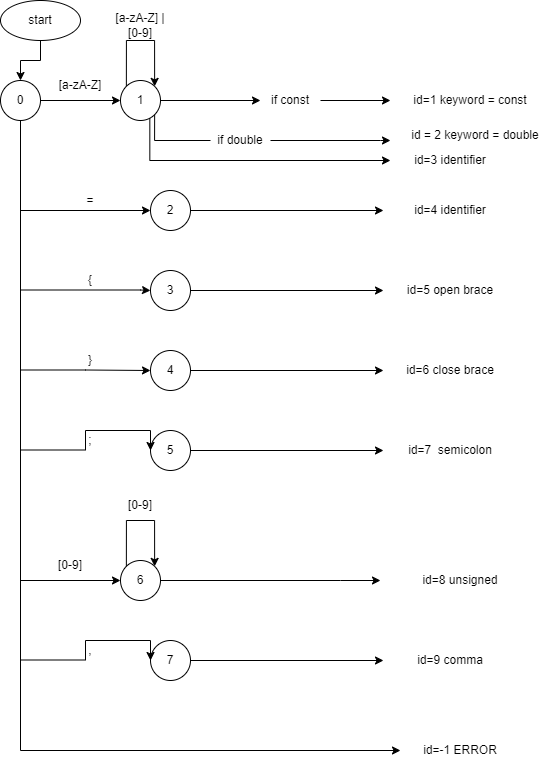

The diagram above was exported from draw.io. Its source (the exported page's mxGraphModel, read from the mxfile embedded in the PNG):
<mxGraphModel dx="-2" dy="478" grid="1" gridSize="10" guides="1" tooltips="1" connect="1" arrows="1" fold="1" page="1" pageScale="1" pageWidth="827" pageHeight="1169" math="0" shadow="0">
  <root>
    <mxCell id="0" />
    <mxCell id="1" parent="0" />
    <mxCell id="PWH6yM_5PHuZgs0NJPXl-1" style="edgeStyle=orthogonalEdgeStyle;rounded=0;orthogonalLoop=1;jettySize=auto;html=1;exitX=0.5;exitY=1;exitDx=0;exitDy=0;entryX=0.5;entryY=0;entryDx=0;entryDy=0;" edge="1" parent="1" source="PWH6yM_5PHuZgs0NJPXl-2" target="PWH6yM_5PHuZgs0NJPXl-14">
      <mxGeometry relative="1" as="geometry" />
    </mxCell>
    <mxCell id="PWH6yM_5PHuZgs0NJPXl-2" value="start" style="ellipse;whiteSpace=wrap;html=1;" vertex="1" parent="1">
      <mxGeometry x="870" y="670" width="80" height="40" as="geometry" />
    </mxCell>
    <mxCell id="PWH6yM_5PHuZgs0NJPXl-3" style="edgeStyle=orthogonalEdgeStyle;rounded=0;orthogonalLoop=1;jettySize=auto;html=1;exitX=1;exitY=0.5;exitDx=0;exitDy=0;entryX=0;entryY=0.5;entryDx=0;entryDy=0;" edge="1" parent="1" source="PWH6yM_5PHuZgs0NJPXl-4" target="PWH6yM_5PHuZgs0NJPXl-6">
      <mxGeometry relative="1" as="geometry" />
    </mxCell>
    <mxCell id="PWH6yM_5PHuZgs0NJPXl-4" value="if const" style="text;html=1;align=center;verticalAlign=middle;whiteSpace=wrap;rounded=0;" vertex="1" parent="1">
      <mxGeometry x="1130" y="760" width="60" height="20" as="geometry" />
    </mxCell>
    <mxCell id="PWH6yM_5PHuZgs0NJPXl-5" style="edgeStyle=orthogonalEdgeStyle;rounded=0;orthogonalLoop=1;jettySize=auto;html=1;exitX=1;exitY=0.5;exitDx=0;exitDy=0;entryX=0;entryY=0.5;entryDx=0;entryDy=0;" edge="1" parent="1" source="PWH6yM_5PHuZgs0NJPXl-8" target="PWH6yM_5PHuZgs0NJPXl-4">
      <mxGeometry relative="1" as="geometry">
        <mxPoint x="1030" y="770" as="sourcePoint" />
      </mxGeometry>
    </mxCell>
    <mxCell id="PWH6yM_5PHuZgs0NJPXl-6" value="id=1 keyword = const" style="text;html=1;align=center;verticalAlign=middle;whiteSpace=wrap;rounded=0;" vertex="1" parent="1">
      <mxGeometry x="1260" y="760" width="160" height="20" as="geometry" />
    </mxCell>
    <mxCell id="PWH6yM_5PHuZgs0NJPXl-7" style="edgeStyle=orthogonalEdgeStyle;rounded=0;orthogonalLoop=1;jettySize=auto;html=1;exitX=0;exitY=0;exitDx=0;exitDy=0;entryX=1;entryY=0;entryDx=0;entryDy=0;" edge="1" parent="1" source="PWH6yM_5PHuZgs0NJPXl-8" target="PWH6yM_5PHuZgs0NJPXl-8">
      <mxGeometry relative="1" as="geometry">
        <mxPoint x="1010" y="710" as="targetPoint" />
        <Array as="points">
          <mxPoint x="996" y="710" />
          <mxPoint x="1024" y="710" />
        </Array>
      </mxGeometry>
    </mxCell>
    <mxCell id="PWH6yM_5PHuZgs0NJPXl-51" style="edgeStyle=orthogonalEdgeStyle;rounded=0;orthogonalLoop=1;jettySize=auto;html=1;exitX=1;exitY=0.5;exitDx=0;exitDy=0;startArrow=none;" edge="1" parent="1" source="PWH6yM_5PHuZgs0NJPXl-52">
      <mxGeometry relative="1" as="geometry">
        <mxPoint x="1260" y="810" as="targetPoint" />
        <Array as="points">
          <mxPoint x="1250" y="810" />
        </Array>
      </mxGeometry>
    </mxCell>
    <mxCell id="PWH6yM_5PHuZgs0NJPXl-8" value="1" style="ellipse;whiteSpace=wrap;html=1;aspect=fixed;" vertex="1" parent="1">
      <mxGeometry x="990" y="750" width="40" height="40" as="geometry" />
    </mxCell>
    <mxCell id="PWH6yM_5PHuZgs0NJPXl-9" value="2" style="ellipse;whiteSpace=wrap;html=1;aspect=fixed;" vertex="1" parent="1">
      <mxGeometry x="1020" y="860" width="40" height="40" as="geometry" />
    </mxCell>
    <mxCell id="PWH6yM_5PHuZgs0NJPXl-10" style="edgeStyle=orthogonalEdgeStyle;rounded=0;orthogonalLoop=1;jettySize=auto;html=1;exitX=1;exitY=0.5;exitDx=0;exitDy=0;entryX=0;entryY=0.5;entryDx=0;entryDy=0;" edge="1" parent="1" source="PWH6yM_5PHuZgs0NJPXl-14" target="PWH6yM_5PHuZgs0NJPXl-8">
      <mxGeometry relative="1" as="geometry" />
    </mxCell>
    <mxCell id="PWH6yM_5PHuZgs0NJPXl-11" style="edgeStyle=orthogonalEdgeStyle;rounded=0;orthogonalLoop=1;jettySize=auto;html=1;exitX=0.5;exitY=1;exitDx=0;exitDy=0;entryX=0;entryY=0.5;entryDx=0;entryDy=0;" edge="1" parent="1" source="PWH6yM_5PHuZgs0NJPXl-14" target="PWH6yM_5PHuZgs0NJPXl-9">
      <mxGeometry relative="1" as="geometry">
        <Array as="points">
          <mxPoint x="890" y="880" />
        </Array>
      </mxGeometry>
    </mxCell>
    <mxCell id="PWH6yM_5PHuZgs0NJPXl-12" style="edgeStyle=orthogonalEdgeStyle;rounded=0;orthogonalLoop=1;jettySize=auto;html=1;exitX=0.5;exitY=1;exitDx=0;exitDy=0;entryX=0;entryY=0.5;entryDx=0;entryDy=0;" edge="1" parent="1" source="PWH6yM_5PHuZgs0NJPXl-14" target="PWH6yM_5PHuZgs0NJPXl-19">
      <mxGeometry relative="1" as="geometry" />
    </mxCell>
    <mxCell id="PWH6yM_5PHuZgs0NJPXl-13" style="edgeStyle=orthogonalEdgeStyle;rounded=0;orthogonalLoop=1;jettySize=auto;html=1;exitX=0.5;exitY=1;exitDx=0;exitDy=0;" edge="1" parent="1" source="PWH6yM_5PHuZgs0NJPXl-14">
      <mxGeometry relative="1" as="geometry">
        <mxPoint x="1270" y="1420" as="targetPoint" />
        <Array as="points">
          <mxPoint x="890" y="1420" />
        </Array>
      </mxGeometry>
    </mxCell>
    <mxCell id="PWH6yM_5PHuZgs0NJPXl-14" value="0" style="ellipse;whiteSpace=wrap;html=1;aspect=fixed;" vertex="1" parent="1">
      <mxGeometry x="870" y="750" width="40" height="40" as="geometry" />
    </mxCell>
    <mxCell id="PWH6yM_5PHuZgs0NJPXl-15" value="[a-zA-Z]" style="text;html=1;align=center;verticalAlign=middle;whiteSpace=wrap;rounded=0;" vertex="1" parent="1">
      <mxGeometry x="920" y="740" width="60" height="30" as="geometry" />
    </mxCell>
    <mxCell id="PWH6yM_5PHuZgs0NJPXl-16" value="[a-zA-Z] | [0-9]" style="text;html=1;align=center;verticalAlign=middle;whiteSpace=wrap;rounded=0;" vertex="1" parent="1">
      <mxGeometry x="980" y="680" width="60" height="30" as="geometry" />
    </mxCell>
    <mxCell id="PWH6yM_5PHuZgs0NJPXl-17" value="id=9 comma" style="text;html=1;align=center;verticalAlign=middle;whiteSpace=wrap;rounded=0;" vertex="1" parent="1">
      <mxGeometry x="1240" y="1320" width="160" height="20" as="geometry" />
    </mxCell>
    <mxCell id="PWH6yM_5PHuZgs0NJPXl-18" style="edgeStyle=orthogonalEdgeStyle;rounded=0;orthogonalLoop=1;jettySize=auto;html=1;exitX=1;exitY=0.5;exitDx=0;exitDy=0;" edge="1" parent="1" source="PWH6yM_5PHuZgs0NJPXl-19" target="PWH6yM_5PHuZgs0NJPXl-23">
      <mxGeometry relative="1" as="geometry">
        <mxPoint x="1060" y="1270" as="sourcePoint" />
        <mxPoint x="1250" y="1250" as="targetPoint" />
        <Array as="points">
          <mxPoint x="1210" y="1250" />
          <mxPoint x="1210" y="1250" />
        </Array>
      </mxGeometry>
    </mxCell>
    <mxCell id="PWH6yM_5PHuZgs0NJPXl-19" value="6" style="ellipse;whiteSpace=wrap;html=1;aspect=fixed;" vertex="1" parent="1">
      <mxGeometry x="990" y="1230" width="40" height="40" as="geometry" />
    </mxCell>
    <mxCell id="PWH6yM_5PHuZgs0NJPXl-20" value="[0-9]" style="text;html=1;align=center;verticalAlign=middle;whiteSpace=wrap;rounded=0;" vertex="1" parent="1">
      <mxGeometry x="980" y="1160" width="60" height="30" as="geometry" />
    </mxCell>
    <mxCell id="PWH6yM_5PHuZgs0NJPXl-21" value="[0-9]" style="text;html=1;align=center;verticalAlign=middle;whiteSpace=wrap;rounded=0;" vertex="1" parent="1">
      <mxGeometry x="910" y="1220" width="60" height="30" as="geometry" />
    </mxCell>
    <mxCell id="PWH6yM_5PHuZgs0NJPXl-22" style="edgeStyle=orthogonalEdgeStyle;rounded=0;orthogonalLoop=1;jettySize=auto;html=1;exitX=0;exitY=0;exitDx=0;exitDy=0;entryX=1;entryY=0;entryDx=0;entryDy=0;" edge="1" parent="1" source="PWH6yM_5PHuZgs0NJPXl-19" target="PWH6yM_5PHuZgs0NJPXl-19">
      <mxGeometry relative="1" as="geometry">
        <Array as="points">
          <mxPoint x="996" y="1190" />
          <mxPoint x="1024" y="1190" />
        </Array>
      </mxGeometry>
    </mxCell>
    <mxCell id="PWH6yM_5PHuZgs0NJPXl-23" value="id=8 unsigned" style="text;html=1;align=center;verticalAlign=middle;whiteSpace=wrap;rounded=0;" vertex="1" parent="1">
      <mxGeometry x="1250" y="1240" width="160" height="20" as="geometry" />
    </mxCell>
    <mxCell id="PWH6yM_5PHuZgs0NJPXl-24" value="id=-1 ERROR" style="text;html=1;align=center;verticalAlign=middle;whiteSpace=wrap;rounded=0;" vertex="1" parent="1">
      <mxGeometry x="1250" y="1410" width="160" height="20" as="geometry" />
    </mxCell>
    <mxCell id="PWH6yM_5PHuZgs0NJPXl-25" style="edgeStyle=orthogonalEdgeStyle;rounded=0;orthogonalLoop=1;jettySize=auto;html=1;exitX=0.733;exitY=0.938;exitDx=0;exitDy=0;exitPerimeter=0;" edge="1" parent="1" source="PWH6yM_5PHuZgs0NJPXl-8">
      <mxGeometry relative="1" as="geometry">
        <mxPoint x="1020" y="810" as="sourcePoint" />
        <mxPoint x="1260" y="830" as="targetPoint" />
        <Array as="points">
          <mxPoint x="1019" y="830" />
        </Array>
      </mxGeometry>
    </mxCell>
    <mxCell id="PWH6yM_5PHuZgs0NJPXl-26" value="id=3 identifier" style="text;html=1;align=center;verticalAlign=middle;whiteSpace=wrap;rounded=0;" vertex="1" parent="1">
      <mxGeometry x="1240" y="820" width="160" height="20" as="geometry" />
    </mxCell>
    <mxCell id="PWH6yM_5PHuZgs0NJPXl-27" style="edgeStyle=orthogonalEdgeStyle;rounded=0;orthogonalLoop=1;jettySize=auto;html=1;exitX=1;exitY=0.5;exitDx=0;exitDy=0;" edge="1" parent="1" source="PWH6yM_5PHuZgs0NJPXl-9">
      <mxGeometry relative="1" as="geometry">
        <mxPoint x="1122.5" y="850" as="sourcePoint" />
        <mxPoint x="1253" y="880" as="targetPoint" />
        <Array as="points">
          <mxPoint x="1253" y="880" />
        </Array>
      </mxGeometry>
    </mxCell>
    <mxCell id="PWH6yM_5PHuZgs0NJPXl-28" value="id=4 identifier" style="text;html=1;align=center;verticalAlign=middle;whiteSpace=wrap;rounded=0;" vertex="1" parent="1">
      <mxGeometry x="1240" y="870" width="160" height="20" as="geometry" />
    </mxCell>
    <mxCell id="PWH6yM_5PHuZgs0NJPXl-29" value="=" style="text;html=1;align=center;verticalAlign=middle;whiteSpace=wrap;rounded=0;" vertex="1" parent="1">
      <mxGeometry x="880" y="860" width="160" height="20" as="geometry" />
    </mxCell>
    <mxCell id="PWH6yM_5PHuZgs0NJPXl-30" value="3" style="ellipse;whiteSpace=wrap;html=1;aspect=fixed;" vertex="1" parent="1">
      <mxGeometry x="1020" y="940" width="40" height="40" as="geometry" />
    </mxCell>
    <mxCell id="PWH6yM_5PHuZgs0NJPXl-31" style="edgeStyle=orthogonalEdgeStyle;rounded=0;orthogonalLoop=1;jettySize=auto;html=1;exitX=1;exitY=0.5;exitDx=0;exitDy=0;" edge="1" parent="1" source="PWH6yM_5PHuZgs0NJPXl-30">
      <mxGeometry relative="1" as="geometry">
        <mxPoint x="1122.5" y="930" as="sourcePoint" />
        <mxPoint x="1253" y="960" as="targetPoint" />
        <Array as="points">
          <mxPoint x="1253" y="960" />
        </Array>
      </mxGeometry>
    </mxCell>
    <mxCell id="PWH6yM_5PHuZgs0NJPXl-32" value="id=5 open brace" style="text;html=1;align=center;verticalAlign=middle;whiteSpace=wrap;rounded=0;" vertex="1" parent="1">
      <mxGeometry x="1240" y="950" width="160" height="20" as="geometry" />
    </mxCell>
    <mxCell id="PWH6yM_5PHuZgs0NJPXl-33" style="edgeStyle=orthogonalEdgeStyle;rounded=0;orthogonalLoop=1;jettySize=auto;html=1;exitX=1;exitY=0.5;exitDx=0;exitDy=0;entryX=0;entryY=0.5;entryDx=0;entryDy=0;" edge="1" parent="1" target="PWH6yM_5PHuZgs0NJPXl-30">
      <mxGeometry relative="1" as="geometry">
        <mxPoint x="890" y="959.5" as="sourcePoint" />
        <mxPoint x="960" y="1040" as="targetPoint" />
        <Array as="points">
          <mxPoint x="1010" y="960" />
          <mxPoint x="1010" y="960" />
        </Array>
      </mxGeometry>
    </mxCell>
    <mxCell id="PWH6yM_5PHuZgs0NJPXl-34" value="{" style="text;html=1;align=center;verticalAlign=middle;whiteSpace=wrap;rounded=0;" vertex="1" parent="1">
      <mxGeometry x="880" y="940" width="160" height="20" as="geometry" />
    </mxCell>
    <mxCell id="PWH6yM_5PHuZgs0NJPXl-35" value="4" style="ellipse;whiteSpace=wrap;html=1;aspect=fixed;" vertex="1" parent="1">
      <mxGeometry x="1020" y="1020" width="40" height="40" as="geometry" />
    </mxCell>
    <mxCell id="PWH6yM_5PHuZgs0NJPXl-36" style="edgeStyle=orthogonalEdgeStyle;rounded=0;orthogonalLoop=1;jettySize=auto;html=1;exitX=1;exitY=0.5;exitDx=0;exitDy=0;" edge="1" parent="1" source="PWH6yM_5PHuZgs0NJPXl-35">
      <mxGeometry relative="1" as="geometry">
        <mxPoint x="1122.5" y="1010" as="sourcePoint" />
        <mxPoint x="1253" y="1040" as="targetPoint" />
        <Array as="points">
          <mxPoint x="1253" y="1040" />
        </Array>
      </mxGeometry>
    </mxCell>
    <mxCell id="PWH6yM_5PHuZgs0NJPXl-37" value="id=6 close brace" style="text;html=1;align=center;verticalAlign=middle;whiteSpace=wrap;rounded=0;" vertex="1" parent="1">
      <mxGeometry x="1240" y="1030" width="160" height="20" as="geometry" />
    </mxCell>
    <mxCell id="PWH6yM_5PHuZgs0NJPXl-38" value="}" style="text;html=1;align=center;verticalAlign=middle;whiteSpace=wrap;rounded=0;" vertex="1" parent="1">
      <mxGeometry x="880" y="1020" width="160" height="20" as="geometry" />
    </mxCell>
    <mxCell id="PWH6yM_5PHuZgs0NJPXl-39" style="edgeStyle=orthogonalEdgeStyle;rounded=0;orthogonalLoop=1;jettySize=auto;html=1;exitX=1;exitY=0.5;exitDx=0;exitDy=0;entryX=0;entryY=0.5;entryDx=0;entryDy=0;" edge="1" parent="1" target="PWH6yM_5PHuZgs0NJPXl-35">
      <mxGeometry relative="1" as="geometry">
        <mxPoint x="890" y="1039.5" as="sourcePoint" />
        <mxPoint x="1010" y="1040" as="targetPoint" />
        <Array as="points" />
      </mxGeometry>
    </mxCell>
    <mxCell id="PWH6yM_5PHuZgs0NJPXl-40" value="5" style="ellipse;whiteSpace=wrap;html=1;aspect=fixed;" vertex="1" parent="1">
      <mxGeometry x="1020" y="1100" width="40" height="40" as="geometry" />
    </mxCell>
    <mxCell id="PWH6yM_5PHuZgs0NJPXl-41" style="edgeStyle=orthogonalEdgeStyle;rounded=0;orthogonalLoop=1;jettySize=auto;html=1;exitX=1;exitY=0.5;exitDx=0;exitDy=0;" edge="1" parent="1" source="PWH6yM_5PHuZgs0NJPXl-40">
      <mxGeometry relative="1" as="geometry">
        <mxPoint x="1122.5" y="1090" as="sourcePoint" />
        <mxPoint x="1253" y="1120" as="targetPoint" />
        <Array as="points">
          <mxPoint x="1253" y="1120" />
        </Array>
      </mxGeometry>
    </mxCell>
    <mxCell id="PWH6yM_5PHuZgs0NJPXl-42" value="id=7&amp;nbsp; semicolon" style="text;html=1;align=center;verticalAlign=middle;whiteSpace=wrap;rounded=0;" vertex="1" parent="1">
      <mxGeometry x="1240" y="1110" width="160" height="20" as="geometry" />
    </mxCell>
    <mxCell id="PWH6yM_5PHuZgs0NJPXl-43" style="edgeStyle=orthogonalEdgeStyle;rounded=0;orthogonalLoop=1;jettySize=auto;html=1;exitX=1;exitY=0.5;exitDx=0;exitDy=0;entryX=0;entryY=0.5;entryDx=0;entryDy=0;" edge="1" parent="1">
      <mxGeometry relative="1" as="geometry">
        <mxPoint x="890" y="1119.5" as="sourcePoint" />
        <mxPoint x="1020" y="1120" as="targetPoint" />
        <Array as="points" />
      </mxGeometry>
    </mxCell>
    <mxCell id="PWH6yM_5PHuZgs0NJPXl-44" value=";" style="text;html=1;align=center;verticalAlign=middle;whiteSpace=wrap;rounded=0;" vertex="1" parent="1">
      <mxGeometry x="880" y="1100" width="160" height="20" as="geometry" />
    </mxCell>
    <mxCell id="PWH6yM_5PHuZgs0NJPXl-45" value="7" style="ellipse;whiteSpace=wrap;html=1;aspect=fixed;" vertex="1" parent="1">
      <mxGeometry x="1020" y="1310" width="40" height="40" as="geometry" />
    </mxCell>
    <mxCell id="PWH6yM_5PHuZgs0NJPXl-46" style="edgeStyle=orthogonalEdgeStyle;rounded=0;orthogonalLoop=1;jettySize=auto;html=1;exitX=1;exitY=0.5;exitDx=0;exitDy=0;" edge="1" parent="1" source="PWH6yM_5PHuZgs0NJPXl-45">
      <mxGeometry relative="1" as="geometry">
        <mxPoint x="1122.5" y="1300" as="sourcePoint" />
        <mxPoint x="1253" y="1330" as="targetPoint" />
        <Array as="points">
          <mxPoint x="1253" y="1330" />
        </Array>
      </mxGeometry>
    </mxCell>
    <mxCell id="PWH6yM_5PHuZgs0NJPXl-47" value="," style="text;html=1;align=center;verticalAlign=middle;whiteSpace=wrap;rounded=0;" vertex="1" parent="1">
      <mxGeometry x="880" y="1310" width="160" height="20" as="geometry" />
    </mxCell>
    <mxCell id="PWH6yM_5PHuZgs0NJPXl-48" style="edgeStyle=orthogonalEdgeStyle;rounded=0;orthogonalLoop=1;jettySize=auto;html=1;exitX=1;exitY=0.5;exitDx=0;exitDy=0;entryX=0;entryY=0.5;entryDx=0;entryDy=0;" edge="1" parent="1">
      <mxGeometry relative="1" as="geometry">
        <mxPoint x="890" y="1329.5" as="sourcePoint" />
        <mxPoint x="1020" y="1330" as="targetPoint" />
        <Array as="points" />
      </mxGeometry>
    </mxCell>
    <mxCell id="PWH6yM_5PHuZgs0NJPXl-49" style="edgeStyle=orthogonalEdgeStyle;rounded=0;orthogonalLoop=1;jettySize=auto;html=1;exitX=0.5;exitY=1;exitDx=0;exitDy=0;" edge="1" parent="1" source="PWH6yM_5PHuZgs0NJPXl-24" target="PWH6yM_5PHuZgs0NJPXl-24">
      <mxGeometry relative="1" as="geometry" />
    </mxCell>
    <mxCell id="PWH6yM_5PHuZgs0NJPXl-52" value="if double" style="text;html=1;strokeColor=none;fillColor=none;align=center;verticalAlign=middle;whiteSpace=wrap;rounded=0;" vertex="1" parent="1">
      <mxGeometry x="1080" y="795" width="60" height="30" as="geometry" />
    </mxCell>
    <mxCell id="PWH6yM_5PHuZgs0NJPXl-53" value="" style="edgeStyle=orthogonalEdgeStyle;rounded=0;orthogonalLoop=1;jettySize=auto;html=1;exitX=1;exitY=1;exitDx=0;exitDy=0;endArrow=none;" edge="1" parent="1" source="PWH6yM_5PHuZgs0NJPXl-8" target="PWH6yM_5PHuZgs0NJPXl-52">
      <mxGeometry relative="1" as="geometry">
        <mxPoint x="1024.142135623731" y="784.1421356237311" as="sourcePoint" />
        <mxPoint x="1230" y="810" as="targetPoint" />
        <Array as="points">
          <mxPoint x="1024" y="810" />
        </Array>
      </mxGeometry>
    </mxCell>
    <mxCell id="PWH6yM_5PHuZgs0NJPXl-54" value="id = 2 keyword = double" style="text;html=1;strokeColor=none;fillColor=none;align=center;verticalAlign=middle;whiteSpace=wrap;rounded=0;" vertex="1" parent="1">
      <mxGeometry x="1280" y="790" width="130" height="30" as="geometry" />
    </mxCell>
  </root>
</mxGraphModel>